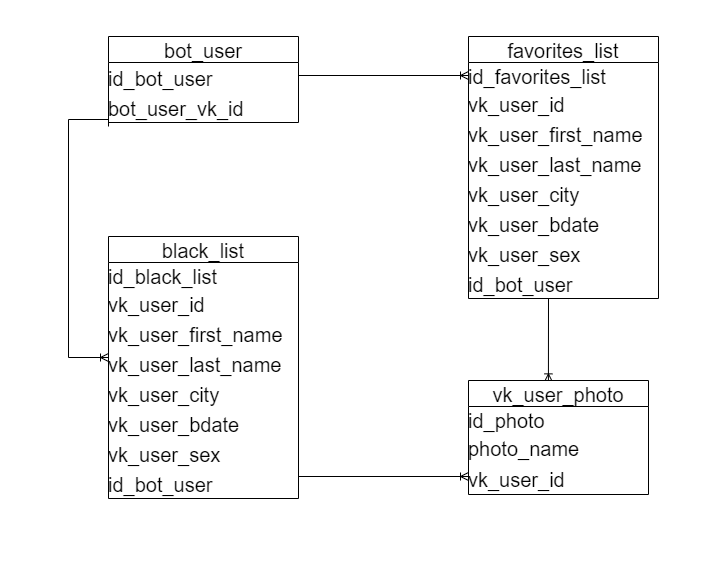

The diagram above was exported from draw.io. Its source (the exported page's mxGraphModel, read from the mxfile embedded in the PNG):
<mxGraphModel dx="1384" dy="695" grid="1" gridSize="10" guides="1" tooltips="1" connect="1" arrows="1" fold="1" page="1" pageScale="1" pageWidth="850" pageHeight="1100" math="0" shadow="0">
  <root>
    <mxCell id="0" />
    <mxCell id="1" parent="0" />
    <mxCell id="E47Ouj-uuaZ54jnR-mR6-1" value="bot_user" style="swimlane;fontStyle=0;childLayout=stackLayout;horizontal=1;startSize=26;horizontalStack=0;resizeParent=1;resizeParentMax=0;resizeLast=0;collapsible=1;marginBottom=0;align=center;fontSize=20;labelBackgroundColor=none;swimlaneLine=1;labelBorderColor=none;spacingTop=0;spacing=0;spacingLeft=0;spacingBottom=0;verticalAlign=middle;" parent="1" vertex="1">
      <mxGeometry x="200" y="40" width="190" height="86" as="geometry" />
    </mxCell>
    <mxCell id="E47Ouj-uuaZ54jnR-mR6-2" value="id_bot_user" style="text;spacingLeft=0;spacingRight=4;overflow=hidden;rotatable=0;points=[[0,0.5],[1,0.5]];portConstraint=eastwest;fontSize=20;labelBackgroundColor=none;swimlaneLine=1;labelBorderColor=none;spacingTop=0;spacing=0;spacingBottom=0;verticalAlign=middle;" parent="E47Ouj-uuaZ54jnR-mR6-1" vertex="1">
      <mxGeometry y="26" width="190" height="30" as="geometry" />
    </mxCell>
    <mxCell id="E47Ouj-uuaZ54jnR-mR6-3" value="bot_user_vk_id" style="text;spacingLeft=0;spacingRight=4;overflow=hidden;rotatable=0;points=[[0,0.5],[1,0.5]];portConstraint=eastwest;fontSize=20;labelBackgroundColor=none;swimlaneLine=1;labelBorderColor=none;spacingTop=0;spacing=0;spacingBottom=0;verticalAlign=middle;" parent="E47Ouj-uuaZ54jnR-mR6-1" vertex="1">
      <mxGeometry y="56" width="190" height="30" as="geometry" />
    </mxCell>
    <mxCell id="E47Ouj-uuaZ54jnR-mR6-5" value="favorites_list" style="swimlane;fontStyle=0;childLayout=stackLayout;horizontal=1;startSize=26;horizontalStack=0;resizeParent=1;resizeParentMax=0;resizeLast=0;collapsible=1;marginBottom=0;align=center;fontSize=20;labelBackgroundColor=none;swimlaneLine=1;labelBorderColor=none;spacingTop=0;spacing=0;spacingLeft=0;spacingBottom=0;verticalAlign=middle;" parent="1" vertex="1">
      <mxGeometry x="560" y="40" width="190" height="262" as="geometry" />
    </mxCell>
    <mxCell id="E47Ouj-uuaZ54jnR-mR6-6" value="id_favorites_list" style="text;spacingLeft=0;spacingRight=4;overflow=hidden;rotatable=0;points=[[0,0.5],[1,0.5]];portConstraint=eastwest;fontSize=20;labelBackgroundColor=none;swimlaneLine=1;labelBorderColor=none;spacingTop=0;spacing=0;spacingBottom=0;verticalAlign=middle;" parent="E47Ouj-uuaZ54jnR-mR6-5" vertex="1">
      <mxGeometry y="26" width="190" height="26" as="geometry" />
    </mxCell>
    <mxCell id="jyyBgszBkHZEQWb2L3aM-8" value="vk_user_id" style="text;spacingLeft=0;spacingRight=4;overflow=hidden;rotatable=0;points=[[0,0.5],[1,0.5]];portConstraint=eastwest;fontSize=20;labelBackgroundColor=none;swimlaneLine=1;labelBorderColor=none;spacingTop=0;spacing=0;spacingBottom=0;verticalAlign=middle;" parent="E47Ouj-uuaZ54jnR-mR6-5" vertex="1">
      <mxGeometry y="52" width="190" height="30" as="geometry" />
    </mxCell>
    <mxCell id="jyyBgszBkHZEQWb2L3aM-9" value="vk_user_first_name" style="text;spacingLeft=0;spacingRight=4;overflow=hidden;rotatable=0;points=[[0,0.5],[1,0.5]];portConstraint=eastwest;fontSize=20;labelBackgroundColor=none;swimlaneLine=1;labelBorderColor=none;spacingTop=0;spacing=0;spacingBottom=0;verticalAlign=middle;" parent="E47Ouj-uuaZ54jnR-mR6-5" vertex="1">
      <mxGeometry y="82" width="190" height="30" as="geometry" />
    </mxCell>
    <mxCell id="jyyBgszBkHZEQWb2L3aM-10" value="vk_user_last_name" style="text;spacingLeft=0;spacingRight=4;overflow=hidden;rotatable=0;points=[[0,0.5],[1,0.5]];portConstraint=eastwest;fontSize=20;labelBackgroundColor=none;swimlaneLine=1;labelBorderColor=none;spacingTop=0;spacing=0;spacingBottom=0;verticalAlign=middle;" parent="E47Ouj-uuaZ54jnR-mR6-5" vertex="1">
      <mxGeometry y="112" width="190" height="30" as="geometry" />
    </mxCell>
    <mxCell id="jyyBgszBkHZEQWb2L3aM-14" value="vk_user_city" style="text;spacingLeft=0;spacingRight=4;overflow=hidden;rotatable=0;points=[[0,0.5],[1,0.5]];portConstraint=eastwest;fontSize=20;labelBackgroundColor=none;swimlaneLine=1;labelBorderColor=none;spacingTop=0;spacing=0;spacingBottom=0;verticalAlign=middle;" parent="E47Ouj-uuaZ54jnR-mR6-5" vertex="1">
      <mxGeometry y="142" width="190" height="30" as="geometry" />
    </mxCell>
    <mxCell id="jyyBgszBkHZEQWb2L3aM-12" value="vk_user_bdate" style="text;spacingLeft=0;spacingRight=4;overflow=hidden;rotatable=0;points=[[0,0.5],[1,0.5]];portConstraint=eastwest;fontSize=20;labelBackgroundColor=none;swimlaneLine=1;labelBorderColor=none;spacingTop=0;spacing=0;spacingBottom=0;verticalAlign=middle;" parent="E47Ouj-uuaZ54jnR-mR6-5" vertex="1">
      <mxGeometry y="172" width="190" height="30" as="geometry" />
    </mxCell>
    <mxCell id="jyyBgszBkHZEQWb2L3aM-13" value="vk_user_sex" style="text;spacingLeft=0;spacingRight=4;overflow=hidden;rotatable=0;points=[[0,0.5],[1,0.5]];portConstraint=eastwest;fontSize=20;labelBackgroundColor=none;swimlaneLine=1;labelBorderColor=none;spacingTop=0;spacing=0;spacingBottom=0;verticalAlign=middle;" parent="E47Ouj-uuaZ54jnR-mR6-5" vertex="1">
      <mxGeometry y="202" width="190" height="30" as="geometry" />
    </mxCell>
    <mxCell id="dMHM4Nph5KFBdAh0tfDn-8" value="id_bot_user" style="text;spacingLeft=0;spacingRight=4;overflow=hidden;rotatable=0;points=[[0,0.5],[1,0.5]];portConstraint=eastwest;fontSize=20;labelBackgroundColor=none;swimlaneLine=1;labelBorderColor=none;spacingTop=0;spacing=0;spacingBottom=0;verticalAlign=middle;" vertex="1" parent="E47Ouj-uuaZ54jnR-mR6-5">
      <mxGeometry y="232" width="190" height="30" as="geometry" />
    </mxCell>
    <mxCell id="dMHM4Nph5KFBdAh0tfDn-21" value="" style="fontSize=12;html=1;endArrow=ERoneToMany;rounded=0;entryX=0.444;entryY=0.012;entryDx=0;entryDy=0;entryPerimeter=0;" edge="1" parent="E47Ouj-uuaZ54jnR-mR6-5" target="94ZR4Ic3lv9f5HGi3nJh-26">
      <mxGeometry width="100" height="100" relative="1" as="geometry">
        <mxPoint x="80" y="262" as="sourcePoint" />
        <mxPoint x="80" y="340" as="targetPoint" />
      </mxGeometry>
    </mxCell>
    <mxCell id="94ZR4Ic3lv9f5HGi3nJh-26" value="vk_user_photo" style="swimlane;fontStyle=0;childLayout=stackLayout;horizontal=1;startSize=26;horizontalStack=0;resizeParent=1;resizeParentMax=0;resizeLast=0;collapsible=1;marginBottom=0;align=center;fontSize=20;swimlaneLine=1;labelBorderColor=none;spacingTop=0;spacing=0;spacingLeft=0;spacingBottom=0;verticalAlign=middle;labelBackgroundColor=none;" parent="1" vertex="1">
      <mxGeometry x="560" y="384" width="180" height="114" as="geometry" />
    </mxCell>
    <mxCell id="94ZR4Ic3lv9f5HGi3nJh-27" value="id_photo" style="text;strokeColor=none;fillColor=none;spacingLeft=0;spacingRight=4;overflow=hidden;rotatable=0;points=[[0,0.5],[1,0.5]];portConstraint=eastwest;fontSize=20;swimlaneLine=1;labelBorderColor=none;spacingTop=0;spacing=0;spacingBottom=0;verticalAlign=middle;labelBackgroundColor=none;" parent="94ZR4Ic3lv9f5HGi3nJh-26" vertex="1">
      <mxGeometry y="26" width="180" height="26" as="geometry" />
    </mxCell>
    <mxCell id="jyyBgszBkHZEQWb2L3aM-15" value="photo_name" style="text;strokeColor=none;fillColor=none;spacingLeft=0;spacingRight=4;overflow=hidden;rotatable=0;points=[[0,0.5],[1,0.5]];portConstraint=eastwest;fontSize=20;swimlaneLine=1;labelBorderColor=none;spacingTop=0;spacing=0;spacingBottom=0;verticalAlign=middle;labelBackgroundColor=none;" parent="94ZR4Ic3lv9f5HGi3nJh-26" vertex="1">
      <mxGeometry y="52" width="180" height="30" as="geometry" />
    </mxCell>
    <mxCell id="94ZR4Ic3lv9f5HGi3nJh-28" value="vk_user_id" style="text;strokeColor=none;fillColor=none;spacingLeft=0;spacingRight=4;overflow=hidden;rotatable=0;points=[[0,0.5],[1,0.5]];portConstraint=eastwest;fontSize=20;swimlaneLine=1;labelBorderColor=none;spacingTop=0;spacing=0;spacingBottom=0;verticalAlign=middle;labelBackgroundColor=none;" parent="94ZR4Ic3lv9f5HGi3nJh-26" vertex="1">
      <mxGeometry y="82" width="180" height="32" as="geometry" />
    </mxCell>
    <mxCell id="jyyBgszBkHZEQWb2L3aM-17" value="" style="edgeStyle=orthogonalEdgeStyle;fontSize=12;html=1;endArrow=ERoneToMany;rounded=0;entryX=0;entryY=0.5;entryDx=0;entryDy=0;endFill=0;" parent="1" target="E47Ouj-uuaZ54jnR-mR6-6" edge="1">
      <mxGeometry width="100" height="100" relative="1" as="geometry">
        <mxPoint x="390" y="80" as="sourcePoint" />
        <mxPoint x="420" y="90" as="targetPoint" />
        <Array as="points">
          <mxPoint x="390" y="90" />
          <mxPoint x="390" y="79" />
        </Array>
      </mxGeometry>
    </mxCell>
    <mxCell id="jyyBgszBkHZEQWb2L3aM-23" value="" style="edgeStyle=orthogonalEdgeStyle;fontSize=12;html=1;endArrow=ERoneToMany;rounded=0;" parent="1" edge="1">
      <mxGeometry width="100" height="100" relative="1" as="geometry">
        <mxPoint x="390" y="480" as="sourcePoint" />
        <mxPoint x="560" y="480" as="targetPoint" />
        <Array as="points">
          <mxPoint x="390" y="480" />
        </Array>
      </mxGeometry>
    </mxCell>
    <mxCell id="dMHM4Nph5KFBdAh0tfDn-3" value="" style="edgeStyle=orthogonalEdgeStyle;fontSize=12;html=1;endArrow=ERoneToMany;rounded=0;" edge="1" parent="1">
      <mxGeometry width="100" height="100" relative="1" as="geometry">
        <mxPoint x="200" y="130" as="sourcePoint" />
        <mxPoint x="200" y="361" as="targetPoint" />
        <Array as="points">
          <mxPoint x="200" y="123" />
          <mxPoint x="160" y="123" />
          <mxPoint x="160" y="361" />
        </Array>
      </mxGeometry>
    </mxCell>
    <mxCell id="dMHM4Nph5KFBdAh0tfDn-12" value="black_list" style="swimlane;fontStyle=0;childLayout=stackLayout;horizontal=1;startSize=26;horizontalStack=0;resizeParent=1;resizeParentMax=0;resizeLast=0;collapsible=1;marginBottom=0;align=center;fontSize=20;labelBackgroundColor=none;swimlaneLine=1;labelBorderColor=none;spacingTop=0;spacing=0;spacingLeft=0;spacingBottom=0;verticalAlign=middle;" vertex="1" parent="1">
      <mxGeometry x="200" y="240" width="190" height="262" as="geometry" />
    </mxCell>
    <mxCell id="dMHM4Nph5KFBdAh0tfDn-13" value="id_black_list" style="text;spacingLeft=0;spacingRight=4;overflow=hidden;rotatable=0;points=[[0,0.5],[1,0.5]];portConstraint=eastwest;fontSize=20;labelBackgroundColor=none;swimlaneLine=1;labelBorderColor=none;spacingTop=0;spacing=0;spacingBottom=0;verticalAlign=middle;" vertex="1" parent="dMHM4Nph5KFBdAh0tfDn-12">
      <mxGeometry y="26" width="190" height="26" as="geometry" />
    </mxCell>
    <mxCell id="dMHM4Nph5KFBdAh0tfDn-14" value="vk_user_id" style="text;spacingLeft=0;spacingRight=4;overflow=hidden;rotatable=0;points=[[0,0.5],[1,0.5]];portConstraint=eastwest;fontSize=20;labelBackgroundColor=none;swimlaneLine=1;labelBorderColor=none;spacingTop=0;spacing=0;spacingBottom=0;verticalAlign=middle;" vertex="1" parent="dMHM4Nph5KFBdAh0tfDn-12">
      <mxGeometry y="52" width="190" height="30" as="geometry" />
    </mxCell>
    <mxCell id="dMHM4Nph5KFBdAh0tfDn-15" value="vk_user_first_name" style="text;spacingLeft=0;spacingRight=4;overflow=hidden;rotatable=0;points=[[0,0.5],[1,0.5]];portConstraint=eastwest;fontSize=20;labelBackgroundColor=none;swimlaneLine=1;labelBorderColor=none;spacingTop=0;spacing=0;spacingBottom=0;verticalAlign=middle;" vertex="1" parent="dMHM4Nph5KFBdAh0tfDn-12">
      <mxGeometry y="82" width="190" height="30" as="geometry" />
    </mxCell>
    <mxCell id="dMHM4Nph5KFBdAh0tfDn-16" value="vk_user_last_name" style="text;spacingLeft=0;spacingRight=4;overflow=hidden;rotatable=0;points=[[0,0.5],[1,0.5]];portConstraint=eastwest;fontSize=20;labelBackgroundColor=none;swimlaneLine=1;labelBorderColor=none;spacingTop=0;spacing=0;spacingBottom=0;verticalAlign=middle;" vertex="1" parent="dMHM4Nph5KFBdAh0tfDn-12">
      <mxGeometry y="112" width="190" height="30" as="geometry" />
    </mxCell>
    <mxCell id="dMHM4Nph5KFBdAh0tfDn-17" value="vk_user_city" style="text;spacingLeft=0;spacingRight=4;overflow=hidden;rotatable=0;points=[[0,0.5],[1,0.5]];portConstraint=eastwest;fontSize=20;labelBackgroundColor=none;swimlaneLine=1;labelBorderColor=none;spacingTop=0;spacing=0;spacingBottom=0;verticalAlign=middle;" vertex="1" parent="dMHM4Nph5KFBdAh0tfDn-12">
      <mxGeometry y="142" width="190" height="30" as="geometry" />
    </mxCell>
    <mxCell id="dMHM4Nph5KFBdAh0tfDn-18" value="vk_user_bdate" style="text;spacingLeft=0;spacingRight=4;overflow=hidden;rotatable=0;points=[[0,0.5],[1,0.5]];portConstraint=eastwest;fontSize=20;labelBackgroundColor=none;swimlaneLine=1;labelBorderColor=none;spacingTop=0;spacing=0;spacingBottom=0;verticalAlign=middle;" vertex="1" parent="dMHM4Nph5KFBdAh0tfDn-12">
      <mxGeometry y="172" width="190" height="30" as="geometry" />
    </mxCell>
    <mxCell id="dMHM4Nph5KFBdAh0tfDn-19" value="vk_user_sex" style="text;spacingLeft=0;spacingRight=4;overflow=hidden;rotatable=0;points=[[0,0.5],[1,0.5]];portConstraint=eastwest;fontSize=20;labelBackgroundColor=none;swimlaneLine=1;labelBorderColor=none;spacingTop=0;spacing=0;spacingBottom=0;verticalAlign=middle;" vertex="1" parent="dMHM4Nph5KFBdAh0tfDn-12">
      <mxGeometry y="202" width="190" height="30" as="geometry" />
    </mxCell>
    <mxCell id="dMHM4Nph5KFBdAh0tfDn-20" value="id_bot_user" style="text;spacingLeft=0;spacingRight=4;overflow=hidden;rotatable=0;points=[[0,0.5],[1,0.5]];portConstraint=eastwest;fontSize=20;labelBackgroundColor=none;swimlaneLine=1;labelBorderColor=none;spacingTop=0;spacing=0;spacingBottom=0;verticalAlign=middle;" vertex="1" parent="dMHM4Nph5KFBdAh0tfDn-12">
      <mxGeometry y="232" width="190" height="30" as="geometry" />
    </mxCell>
  </root>
</mxGraphModel>